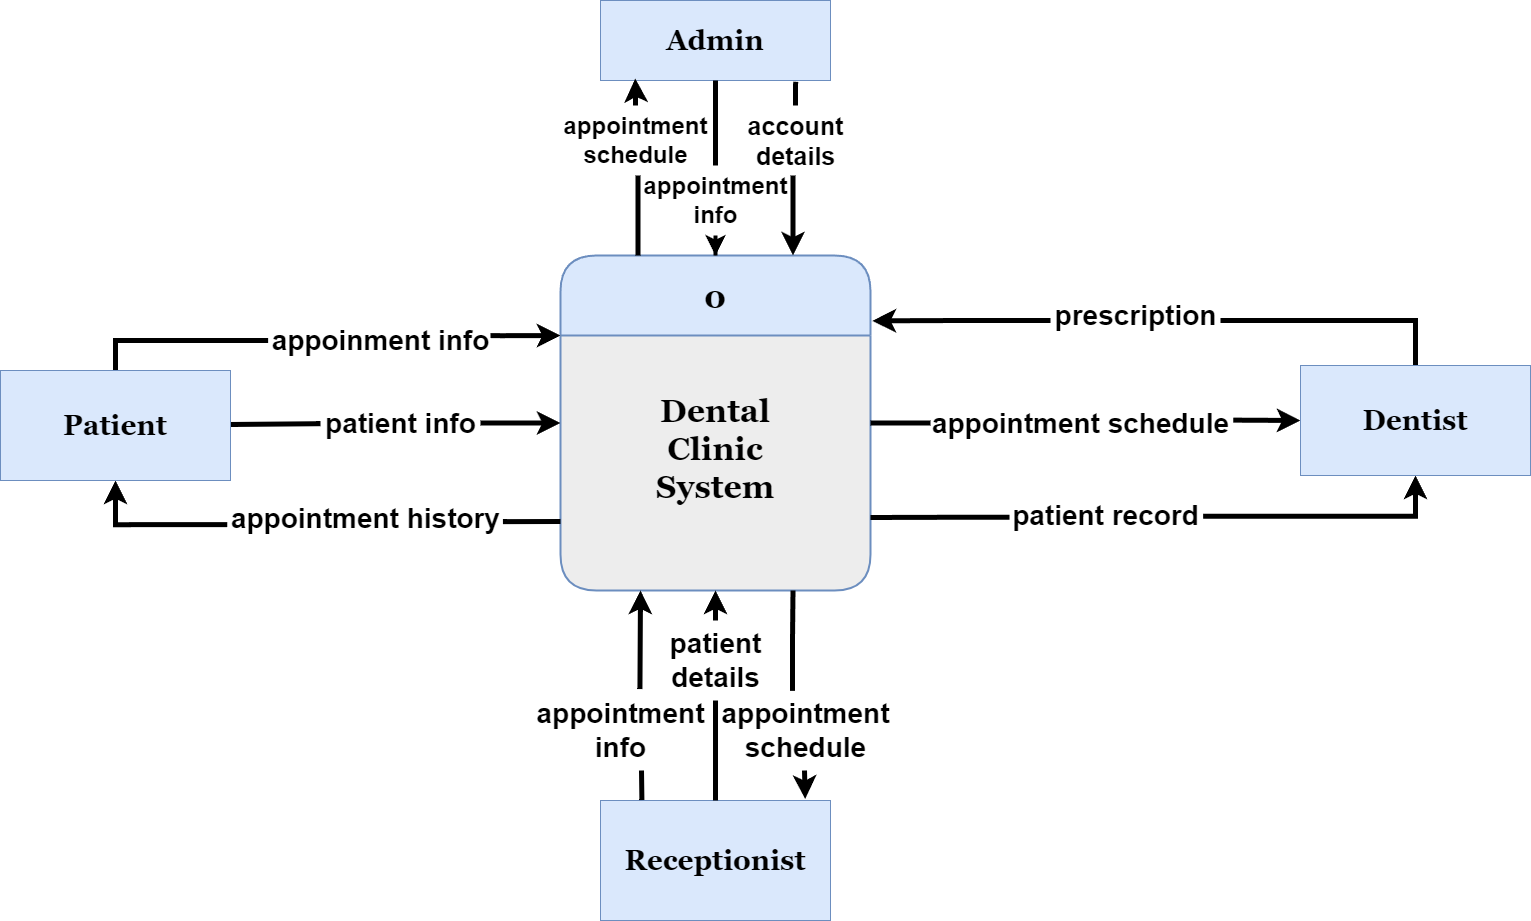

The diagram above was exported from draw.io. Its source (the exported page's mxGraphModel, read from the mxfile embedded in the PNG):
<mxGraphModel dx="3718" dy="2712" grid="1" gridSize="10" guides="1" tooltips="1" connect="1" arrows="1" fold="1" page="1" pageScale="1" pageWidth="850" pageHeight="1100" background="#ffffff" math="0" shadow="0">
  <root>
    <mxCell id="0" />
    <mxCell id="1" parent="0" />
    <mxCell id="hfHN6D2mF1iG0yMVnGWX-2" value="0&#10;&#10;&#10;Dental&#10;Clinic&#10;System" style="swimlane;fontStyle=1;childLayout=stackLayout;horizontal=1;startSize=80;horizontalStack=0;resizeParent=1;resizeParentMax=0;resizeLast=0;collapsible=0;marginBottom=0;swimlaneFillColor=#EDEDED;rounded=1;fontSize=32;fontFamily=Georgia;verticalAlign=top;strokeWidth=2;spacingTop=15;spacingBottom=0;labelBackgroundColor=none;fillColor=#dae8fc;strokeColor=#6c8ebf;" parent="1" vertex="1">
      <mxGeometry x="430" y="245" width="310" height="335" as="geometry" />
    </mxCell>
    <mxCell id="hfHN6D2mF1iG0yMVnGWX-3" value="&lt;font style=&quot;font-size: 28px;&quot;&gt;Admin&lt;/font&gt;" style="html=1;dashed=0;whiteSpace=wrap;rounded=0;fontSize=19;fontFamily=Georgia;fontStyle=1;labelBackgroundColor=none;fillColor=#dae8fc;strokeColor=#6c8ebf;" parent="1" vertex="1">
      <mxGeometry x="470" y="-10" width="230" height="80" as="geometry" />
    </mxCell>
    <mxCell id="y_QdQkSx3A7HoJusCJNv-22" value="&lt;span style=&quot;font-size: 19px;&quot;&gt;&lt;br&gt;&lt;/span&gt;" style="text;html=1;align=center;verticalAlign=middle;resizable=0;points=[];autosize=1;strokeColor=none;fillColor=none;labelBackgroundColor=none;" parent="1" vertex="1">
      <mxGeometry x="510" y="410" width="20" height="40" as="geometry" />
    </mxCell>
    <mxCell id="Bsj50UO87GULKba2y6Cf-21" style="edgeStyle=orthogonalEdgeStyle;rounded=0;orthogonalLoop=1;jettySize=auto;html=1;entryX=0.75;entryY=0;entryDx=0;entryDy=0;fontSize=12;startSize=8;endSize=8;strokeWidth=5;labelBackgroundColor=none;fontColor=default;" parent="1" source="Bsj50UO87GULKba2y6Cf-3" target="hfHN6D2mF1iG0yMVnGWX-2" edge="1">
      <mxGeometry relative="1" as="geometry">
        <Array as="points">
          <mxPoint x="663" y="163" />
          <mxPoint x="663" y="163" />
        </Array>
      </mxGeometry>
    </mxCell>
    <mxCell id="Bsj50UO87GULKba2y6Cf-3" value="&lt;font style=&quot;font-size: 25px;&quot;&gt;account&lt;br style=&quot;font-size: 25px;&quot;&gt;details&lt;/font&gt;" style="text;html=1;align=center;verticalAlign=middle;resizable=0;points=[];autosize=1;strokeColor=none;fillColor=none;fontSize=25;fontStyle=1;labelBackgroundColor=none;" parent="1" vertex="1">
      <mxGeometry x="610" y="95" width="110" height="70" as="geometry" />
    </mxCell>
    <mxCell id="Bsj50UO87GULKba2y6Cf-19" style="edgeStyle=orthogonalEdgeStyle;rounded=0;orthogonalLoop=1;jettySize=auto;html=1;entryX=0.5;entryY=0;entryDx=0;entryDy=0;fontSize=12;startSize=8;endSize=8;strokeWidth=4;labelBackgroundColor=none;fontColor=default;" parent="1" source="Bsj50UO87GULKba2y6Cf-15" target="hfHN6D2mF1iG0yMVnGWX-2" edge="1">
      <mxGeometry relative="1" as="geometry" />
    </mxCell>
    <mxCell id="Bsj50UO87GULKba2y6Cf-20" style="edgeStyle=orthogonalEdgeStyle;rounded=0;orthogonalLoop=1;jettySize=auto;html=1;entryX=0.5;entryY=1;entryDx=0;entryDy=0;fontSize=12;startSize=8;endSize=8;strokeWidth=5;endArrow=none;endFill=0;labelBackgroundColor=none;fontColor=default;" parent="1" source="Bsj50UO87GULKba2y6Cf-15" target="hfHN6D2mF1iG0yMVnGWX-3" edge="1">
      <mxGeometry relative="1" as="geometry" />
    </mxCell>
    <mxCell id="Bsj50UO87GULKba2y6Cf-15" value="&lt;font style=&quot;font-size: 24px;&quot;&gt;appointment&lt;br style=&quot;font-size: 24px;&quot;&gt;info&lt;/font&gt;" style="text;html=1;align=center;verticalAlign=middle;resizable=0;points=[];autosize=1;strokeColor=none;fillColor=none;fontSize=24;fontStyle=1;labelBackgroundColor=none;" parent="1" vertex="1">
      <mxGeometry x="505.01" y="155" width="160" height="70" as="geometry" />
    </mxCell>
    <mxCell id="Bsj50UO87GULKba2y6Cf-23" style="edgeStyle=orthogonalEdgeStyle;rounded=0;orthogonalLoop=1;jettySize=auto;html=1;entryX=0.151;entryY=0.976;entryDx=0;entryDy=0;fontSize=12;startSize=8;endSize=8;endArrow=classic;endFill=1;strokeWidth=5;entryPerimeter=0;labelBackgroundColor=none;fontColor=default;" parent="1" source="Bsj50UO87GULKba2y6Cf-17" target="hfHN6D2mF1iG0yMVnGWX-3" edge="1">
      <mxGeometry relative="1" as="geometry" />
    </mxCell>
    <mxCell id="Bsj50UO87GULKba2y6Cf-24" style="edgeStyle=orthogonalEdgeStyle;rounded=0;orthogonalLoop=1;jettySize=auto;html=1;entryX=0.25;entryY=0;entryDx=0;entryDy=0;fontSize=12;startSize=8;endSize=8;strokeWidth=5;endArrow=none;endFill=0;labelBackgroundColor=none;fontColor=default;" parent="1" source="Bsj50UO87GULKba2y6Cf-17" target="hfHN6D2mF1iG0yMVnGWX-2" edge="1">
      <mxGeometry relative="1" as="geometry">
        <Array as="points">
          <mxPoint x="508" y="165" />
          <mxPoint x="507" y="165" />
        </Array>
      </mxGeometry>
    </mxCell>
    <mxCell id="Bsj50UO87GULKba2y6Cf-17" value="&lt;span style=&quot;font-size: 24px;&quot;&gt;appointment&lt;br style=&quot;font-size: 24px;&quot;&gt;schedule&lt;/span&gt;" style="text;html=1;align=center;verticalAlign=middle;resizable=0;points=[];autosize=1;strokeColor=none;fillColor=none;fontSize=24;fontStyle=1;labelBackgroundColor=none;" parent="1" vertex="1">
      <mxGeometry x="425" y="95" width="160" height="70" as="geometry" />
    </mxCell>
    <mxCell id="Bsj50UO87GULKba2y6Cf-22" style="edgeStyle=orthogonalEdgeStyle;rounded=0;orthogonalLoop=1;jettySize=auto;html=1;entryX=0.849;entryY=1.016;entryDx=0;entryDy=0;fontSize=12;startSize=8;endSize=8;endArrow=none;endFill=0;strokeWidth=5;entryPerimeter=0;labelBackgroundColor=none;fontColor=default;" parent="1" source="Bsj50UO87GULKba2y6Cf-3" target="hfHN6D2mF1iG0yMVnGWX-3" edge="1">
      <mxGeometry relative="1" as="geometry" />
    </mxCell>
    <mxCell id="Bsj50UO87GULKba2y6Cf-25" value="&lt;font style=&quot;font-size: 28px;&quot;&gt;&lt;b&gt;Receptionist&lt;/b&gt;&lt;/font&gt;" style="html=1;dashed=0;whiteSpace=wrap;rounded=0;fontSize=19;fontFamily=Georgia;labelBackgroundColor=none;fillColor=#dae8fc;strokeColor=#6c8ebf;" parent="1" vertex="1">
      <mxGeometry x="470" y="790" width="230" height="120" as="geometry" />
    </mxCell>
    <mxCell id="Bsj50UO87GULKba2y6Cf-75" style="edgeStyle=orthogonalEdgeStyle;rounded=0;orthogonalLoop=1;jettySize=auto;html=1;exitX=0.5;exitY=0;exitDx=0;exitDy=0;fontSize=12;startSize=8;endSize=8;strokeWidth=5;endArrow=none;endFill=0;labelBackgroundColor=none;fontColor=default;entryX=-0.011;entryY=0.493;entryDx=0;entryDy=0;entryPerimeter=0;" parent="1" source="Bsj50UO87GULKba2y6Cf-26" target="Bsj50UO87GULKba2y6Cf-74" edge="1">
      <mxGeometry relative="1" as="geometry">
        <Array as="points">
          <mxPoint x="-15" y="330" />
          <mxPoint x="138" y="330" />
        </Array>
      </mxGeometry>
    </mxCell>
    <mxCell id="Bsj50UO87GULKba2y6Cf-79" style="edgeStyle=none;curved=1;rounded=0;orthogonalLoop=1;jettySize=auto;html=1;fontSize=12;startSize=8;endSize=8;endArrow=none;endFill=0;strokeWidth=5;labelBackgroundColor=none;fontColor=default;" parent="1" source="Bsj50UO87GULKba2y6Cf-26" target="Bsj50UO87GULKba2y6Cf-78" edge="1">
      <mxGeometry relative="1" as="geometry" />
    </mxCell>
    <mxCell id="Bsj50UO87GULKba2y6Cf-83" style="edgeStyle=orthogonalEdgeStyle;rounded=0;orthogonalLoop=1;jettySize=auto;html=1;exitX=0.5;exitY=1;exitDx=0;exitDy=0;fontSize=12;startSize=8;endSize=8;endArrow=none;endFill=0;startArrow=classic;startFill=1;strokeWidth=5;labelBackgroundColor=none;fontColor=default;entryX=-0.012;entryY=0.632;entryDx=0;entryDy=0;entryPerimeter=0;" parent="1" source="Bsj50UO87GULKba2y6Cf-26" target="Bsj50UO87GULKba2y6Cf-82" edge="1">
      <mxGeometry relative="1" as="geometry">
        <mxPoint x="100" y="620" as="targetPoint" />
        <Array as="points">
          <mxPoint x="-15" y="514" />
        </Array>
      </mxGeometry>
    </mxCell>
    <mxCell id="Bsj50UO87GULKba2y6Cf-26" value="&lt;b&gt;Patient&lt;/b&gt;" style="html=1;dashed=0;whiteSpace=wrap;rounded=0;fontSize=28;fontFamily=Georgia;labelBackgroundColor=none;fillColor=#dae8fc;strokeColor=#6c8ebf;" parent="1" vertex="1">
      <mxGeometry x="-130" y="360" width="230" height="110" as="geometry" />
    </mxCell>
    <mxCell id="Bsj50UO87GULKba2y6Cf-37" style="edgeStyle=orthogonalEdgeStyle;rounded=0;orthogonalLoop=1;jettySize=auto;html=1;fontSize=12;startSize=8;endSize=8;strokeWidth=5;endArrow=none;endFill=0;labelBackgroundColor=none;fontColor=default;entryX=0.5;entryY=0;entryDx=0;entryDy=0;" parent="1" source="Bsj50UO87GULKba2y6Cf-36" target="Oo4UxtGAZ0wjc1YNt_VG-1" edge="1">
      <mxGeometry relative="1" as="geometry">
        <Array as="points">
          <mxPoint x="1285" y="310" />
        </Array>
        <mxPoint x="1110.9199999999996" y="372.42999999999984" as="targetPoint" />
      </mxGeometry>
    </mxCell>
    <mxCell id="Bsj50UO87GULKba2y6Cf-36" value="&lt;font style=&quot;font-size: 28px;&quot;&gt;prescription&lt;/font&gt;" style="text;html=1;align=center;verticalAlign=middle;resizable=0;points=[];autosize=1;strokeColor=none;fillColor=none;fontSize=21;fontStyle=1;labelBackgroundColor=none;" parent="1" vertex="1">
      <mxGeometry x="920" y="280" width="170" height="50" as="geometry" />
    </mxCell>
    <mxCell id="Bsj50UO87GULKba2y6Cf-39" style="edgeStyle=orthogonalEdgeStyle;rounded=0;orthogonalLoop=1;jettySize=auto;html=1;entryX=1.006;entryY=0.195;entryDx=0;entryDy=0;fontSize=12;startSize=8;endSize=8;strokeWidth=5;entryPerimeter=0;labelBackgroundColor=none;fontColor=default;exitX=0;exitY=0.6;exitDx=0;exitDy=0;exitPerimeter=0;" parent="1" target="hfHN6D2mF1iG0yMVnGWX-2" edge="1" source="Bsj50UO87GULKba2y6Cf-36">
      <mxGeometry relative="1" as="geometry">
        <mxPoint x="820" y="310" as="sourcePoint" />
        <Array as="points" />
      </mxGeometry>
    </mxCell>
    <mxCell id="Bsj50UO87GULKba2y6Cf-41" style="edgeStyle=orthogonalEdgeStyle;rounded=0;orthogonalLoop=1;jettySize=auto;html=1;fontSize=12;startSize=8;endSize=8;strokeWidth=5;endArrow=classic;endFill=1;labelBackgroundColor=none;fontColor=default;entryX=0;entryY=0.5;entryDx=0;entryDy=0;exitX=1.009;exitY=0.443;exitDx=0;exitDy=0;exitPerimeter=0;" parent="1" source="Bsj50UO87GULKba2y6Cf-40" target="Oo4UxtGAZ0wjc1YNt_VG-1" edge="1">
      <mxGeometry relative="1" as="geometry">
        <mxPoint x="1140" y="390" as="targetPoint" />
      </mxGeometry>
    </mxCell>
    <mxCell id="Bsj50UO87GULKba2y6Cf-42" style="edgeStyle=orthogonalEdgeStyle;rounded=0;orthogonalLoop=1;jettySize=auto;html=1;fontSize=12;startSize=8;endSize=8;strokeWidth=5;endArrow=none;endFill=0;labelBackgroundColor=none;fontColor=default;entryX=1;entryY=0.5;entryDx=0;entryDy=0;" parent="1" source="Bsj50UO87GULKba2y6Cf-40" edge="1" target="hfHN6D2mF1iG0yMVnGWX-2">
      <mxGeometry relative="1" as="geometry">
        <mxPoint x="740" y="350" as="targetPoint" />
      </mxGeometry>
    </mxCell>
    <mxCell id="Bsj50UO87GULKba2y6Cf-40" value="&lt;font style=&quot;font-size: 28px;&quot;&gt;appointment schedule&lt;/font&gt;" style="text;html=1;align=center;verticalAlign=middle;resizable=0;points=[];autosize=1;strokeColor=none;fillColor=none;fontSize=21;fontStyle=1;labelBackgroundColor=none;" parent="1" vertex="1">
      <mxGeometry x="800" y="387.5" width="300" height="50" as="geometry" />
    </mxCell>
    <mxCell id="Bsj50UO87GULKba2y6Cf-45" style="edgeStyle=orthogonalEdgeStyle;rounded=0;orthogonalLoop=1;jettySize=auto;html=1;fontSize=12;startSize=8;endSize=8;endArrow=none;endFill=0;strokeWidth=5;labelBackgroundColor=none;fontColor=default;exitX=-0.005;exitY=0.536;exitDx=0;exitDy=0;exitPerimeter=0;" parent="1" source="Bsj50UO87GULKba2y6Cf-44" edge="1">
      <mxGeometry relative="1" as="geometry">
        <mxPoint x="740" y="507" as="targetPoint" />
      </mxGeometry>
    </mxCell>
    <mxCell id="Bsj50UO87GULKba2y6Cf-46" style="edgeStyle=orthogonalEdgeStyle;rounded=0;orthogonalLoop=1;jettySize=auto;html=1;fontSize=12;startSize=8;endSize=8;strokeWidth=5;entryX=0.5;entryY=1;entryDx=0;entryDy=0;labelBackgroundColor=none;fontColor=default;exitX=1.014;exitY=0.516;exitDx=0;exitDy=0;exitPerimeter=0;" parent="1" source="Bsj50UO87GULKba2y6Cf-44" target="Oo4UxtGAZ0wjc1YNt_VG-1" edge="1">
      <mxGeometry relative="1" as="geometry">
        <Array as="points" />
        <mxPoint x="1225" y="460" as="targetPoint" />
      </mxGeometry>
    </mxCell>
    <mxCell id="Bsj50UO87GULKba2y6Cf-44" value="&lt;font style=&quot;font-size: 28px;&quot;&gt;patient record&lt;/font&gt;" style="text;html=1;align=center;verticalAlign=middle;resizable=0;points=[];autosize=1;strokeColor=none;fillColor=none;fontSize=21;fontStyle=1;labelBackgroundColor=none;" parent="1" vertex="1">
      <mxGeometry x="880" y="480" width="190" height="50" as="geometry" />
    </mxCell>
    <mxCell id="Bsj50UO87GULKba2y6Cf-49" style="edgeStyle=none;curved=1;rounded=0;orthogonalLoop=1;jettySize=auto;html=1;entryX=0.18;entryY=-0.004;entryDx=0;entryDy=0;fontSize=12;startSize=8;endSize=8;endArrow=none;endFill=0;strokeWidth=5;labelBackgroundColor=none;fontColor=default;entryPerimeter=0;" parent="1" target="Bsj50UO87GULKba2y6Cf-25" edge="1">
      <mxGeometry relative="1" as="geometry">
        <mxPoint x="511" y="760" as="sourcePoint" />
      </mxGeometry>
    </mxCell>
    <mxCell id="Bsj50UO87GULKba2y6Cf-50" style="edgeStyle=none;curved=1;rounded=0;orthogonalLoop=1;jettySize=auto;html=1;fontSize=12;startSize=8;endSize=8;shadow=0;strokeWidth=5;labelBackgroundColor=none;fontColor=default;exitX=0.608;exitY=-0.018;exitDx=0;exitDy=0;exitPerimeter=0;" parent="1" source="Bsj50UO87GULKba2y6Cf-48" edge="1">
      <mxGeometry relative="1" as="geometry">
        <mxPoint x="510" y="580" as="targetPoint" />
      </mxGeometry>
    </mxCell>
    <mxCell id="Bsj50UO87GULKba2y6Cf-48" value="&lt;font style=&quot;font-size: 28px;&quot;&gt;appointment&lt;br&gt;info&lt;/font&gt;" style="text;html=1;align=center;verticalAlign=middle;resizable=0;points=[];autosize=1;strokeColor=none;fillColor=none;fontSize=21;fontStyle=1;labelBackgroundColor=none;" parent="1" vertex="1">
      <mxGeometry x="400" y="680" width="180" height="80" as="geometry" />
    </mxCell>
    <mxCell id="Bsj50UO87GULKba2y6Cf-52" style="edgeStyle=none;curved=1;rounded=0;orthogonalLoop=1;jettySize=auto;html=1;entryX=0.5;entryY=0;entryDx=0;entryDy=0;fontSize=12;startSize=8;endSize=8;strokeWidth=5;endArrow=none;endFill=0;labelBackgroundColor=none;fontColor=default;" parent="1" source="Bsj50UO87GULKba2y6Cf-51" target="Bsj50UO87GULKba2y6Cf-25" edge="1">
      <mxGeometry relative="1" as="geometry" />
    </mxCell>
    <mxCell id="Bsj50UO87GULKba2y6Cf-53" style="edgeStyle=orthogonalEdgeStyle;rounded=0;orthogonalLoop=1;jettySize=auto;html=1;fontSize=12;startSize=8;endSize=8;strokeWidth=5;labelBackgroundColor=none;fontColor=default;entryX=0.5;entryY=1;entryDx=0;entryDy=0;" parent="1" source="Bsj50UO87GULKba2y6Cf-51" edge="1" target="hfHN6D2mF1iG0yMVnGWX-2">
      <mxGeometry relative="1" as="geometry">
        <mxPoint x="740" y="510" as="targetPoint" />
      </mxGeometry>
    </mxCell>
    <mxCell id="Bsj50UO87GULKba2y6Cf-51" value="&lt;font style=&quot;font-size: 28px;&quot;&gt;patient&lt;br&gt;details&lt;/font&gt;" style="text;html=1;align=center;verticalAlign=middle;resizable=0;points=[];autosize=1;strokeColor=none;fillColor=none;fontSize=21;fontStyle=1;labelBackgroundColor=none;" parent="1" vertex="1">
      <mxGeometry x="530.01" y="610" width="110" height="80" as="geometry" />
    </mxCell>
    <mxCell id="Bsj50UO87GULKba2y6Cf-56" style="edgeStyle=none;curved=1;rounded=0;orthogonalLoop=1;jettySize=auto;html=1;fontSize=12;startSize=8;endSize=8;endArrow=classic;endFill=1;strokeWidth=5;labelBackgroundColor=none;fontColor=default;entryX=0.89;entryY=-0.013;entryDx=0;entryDy=0;entryPerimeter=0;" parent="1" target="Bsj50UO87GULKba2y6Cf-25" edge="1">
      <mxGeometry relative="1" as="geometry">
        <mxPoint x="700" y="770" as="targetPoint" />
        <mxPoint x="674" y="760" as="sourcePoint" />
      </mxGeometry>
    </mxCell>
    <mxCell id="Bsj50UO87GULKba2y6Cf-57" style="edgeStyle=orthogonalEdgeStyle;rounded=0;orthogonalLoop=1;jettySize=auto;html=1;fontSize=12;startSize=8;endSize=8;strokeWidth=5;endArrow=none;endFill=0;labelBackgroundColor=none;fontColor=default;entryX=0.75;entryY=1;entryDx=0;entryDy=0;exitX=0.428;exitY=0.005;exitDx=0;exitDy=0;exitPerimeter=0;" parent="1" source="Bsj50UO87GULKba2y6Cf-55" edge="1" target="hfHN6D2mF1iG0yMVnGWX-2">
      <mxGeometry relative="1" as="geometry">
        <mxPoint x="740" y="550" as="targetPoint" />
      </mxGeometry>
    </mxCell>
    <mxCell id="Bsj50UO87GULKba2y6Cf-55" value="&lt;font style=&quot;font-size: 28px;&quot;&gt;appointment&lt;br&gt;schedule&lt;/font&gt;" style="text;html=1;align=center;verticalAlign=middle;resizable=0;points=[];autosize=1;strokeColor=none;fillColor=none;fontSize=21;fontStyle=1;labelBackgroundColor=none;" parent="1" vertex="1">
      <mxGeometry x="585" y="680" width="180" height="80" as="geometry" />
    </mxCell>
    <mxCell id="Bsj50UO87GULKba2y6Cf-76" style="edgeStyle=orthogonalEdgeStyle;rounded=0;orthogonalLoop=1;jettySize=auto;html=1;fontSize=12;startSize=8;endSize=8;strokeWidth=5;labelBackgroundColor=none;fontColor=default;entryX=0;entryY=0.25;entryDx=0;entryDy=0;exitX=1;exitY=0.401;exitDx=0;exitDy=0;exitPerimeter=0;" parent="1" source="Bsj50UO87GULKba2y6Cf-74" edge="1">
      <mxGeometry relative="1" as="geometry">
        <mxPoint x="429.9999999999998" y="325.0499999999998" as="targetPoint" />
        <Array as="points">
          <mxPoint x="370" y="325" />
        </Array>
        <mxPoint x="370" y="346.3" as="sourcePoint" />
      </mxGeometry>
    </mxCell>
    <mxCell id="Bsj50UO87GULKba2y6Cf-74" value="&lt;font style=&quot;font-size: 28px;&quot;&gt;appoinment info&lt;/font&gt;" style="text;html=1;align=center;verticalAlign=middle;resizable=0;points=[];autosize=1;strokeColor=none;fillColor=none;fontSize=21;fontStyle=1;labelBackgroundColor=none;" parent="1" vertex="1">
      <mxGeometry x="140" y="305" width="220" height="50" as="geometry" />
    </mxCell>
    <mxCell id="Bsj50UO87GULKba2y6Cf-80" style="edgeStyle=none;curved=1;rounded=0;orthogonalLoop=1;jettySize=auto;html=1;entryX=0;entryY=0.5;entryDx=0;entryDy=0;fontSize=12;startSize=8;endSize=8;strokeWidth=5;labelBackgroundColor=none;fontColor=default;" parent="1" source="Bsj50UO87GULKba2y6Cf-78" target="hfHN6D2mF1iG0yMVnGWX-2" edge="1">
      <mxGeometry relative="1" as="geometry" />
    </mxCell>
    <mxCell id="Bsj50UO87GULKba2y6Cf-78" value="&lt;font style=&quot;font-size: 28px;&quot;&gt;patient info&lt;/font&gt;" style="text;html=1;align=center;verticalAlign=middle;resizable=0;points=[];autosize=1;strokeColor=none;fillColor=none;fontSize=21;fontStyle=1;labelBackgroundColor=none;" parent="1" vertex="1">
      <mxGeometry x="190" y="387.5" width="160" height="50" as="geometry" />
    </mxCell>
    <mxCell id="Bsj50UO87GULKba2y6Cf-84" style="edgeStyle=none;curved=1;rounded=0;orthogonalLoop=1;jettySize=auto;html=1;fontSize=12;startSize=8;endSize=8;endArrow=none;endFill=0;startArrow=none;startFill=0;strokeWidth=5;labelBackgroundColor=none;fontColor=default;exitX=1.009;exitY=0.573;exitDx=0;exitDy=0;exitPerimeter=0;" parent="1" source="Bsj50UO87GULKba2y6Cf-82" edge="1">
      <mxGeometry relative="1" as="geometry">
        <mxPoint x="430" y="511" as="targetPoint" />
      </mxGeometry>
    </mxCell>
    <mxCell id="Bsj50UO87GULKba2y6Cf-82" value="&lt;font style=&quot;font-size: 28px;&quot;&gt;appointment history&lt;/font&gt;" style="text;html=1;align=center;verticalAlign=middle;resizable=0;points=[];autosize=1;strokeColor=none;fillColor=none;fontSize=21;fontStyle=1;labelBackgroundColor=none;" parent="1" vertex="1">
      <mxGeometry x="100" y="482.5" width="270" height="50" as="geometry" />
    </mxCell>
    <mxCell id="Oo4UxtGAZ0wjc1YNt_VG-1" value="&lt;b&gt;Dentist&lt;/b&gt;" style="html=1;dashed=0;whiteSpace=wrap;rounded=0;fontSize=28;fontFamily=Georgia;labelBackgroundColor=none;fillColor=#dae8fc;strokeColor=#6c8ebf;" vertex="1" parent="1">
      <mxGeometry x="1170" y="355" width="230" height="110" as="geometry" />
    </mxCell>
  </root>
</mxGraphModel>